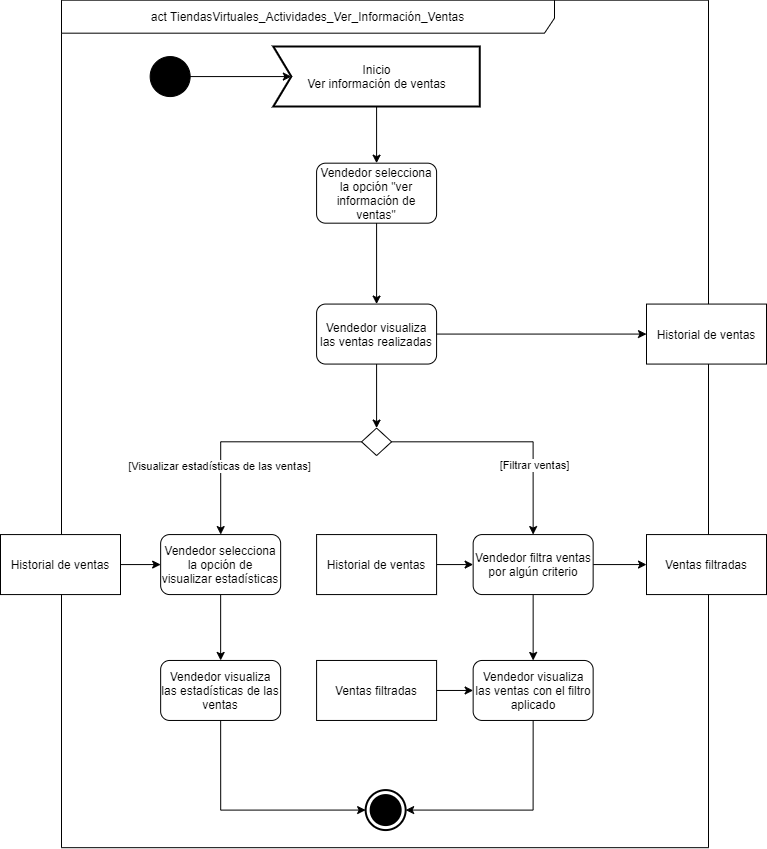

The diagram above was exported from draw.io. Its source (the exported page's mxGraphModel, read from the mxfile embedded in the PNG):
<mxGraphModel dx="-2440" dy="462" grid="1" gridSize="10" guides="1" tooltips="1" connect="1" arrows="1" fold="1" page="1" pageScale="1" pageWidth="827" pageHeight="1169" math="0" shadow="0">
  <root>
    <mxCell id="kc1vNfw4Juj1ksJqbb5f-0" />
    <mxCell id="kc1vNfw4Juj1ksJqbb5f-1" parent="kc1vNfw4Juj1ksJqbb5f-0" />
    <mxCell id="kc1vNfw4Juj1ksJqbb5f-2" value="&lt;font color=&quot;#030303&quot;&gt;act TiendasVirtuales_Actividades_Ver_Información_Ventas&lt;/font&gt;" style="shape=umlFrame;whiteSpace=wrap;html=1;width=493;height=33;fillColor=#ffffff;strokeColor=#000000;" vertex="1" parent="kc1vNfw4Juj1ksJqbb5f-1">
      <mxGeometry x="3761" y="1037.68" width="647" height="847.5" as="geometry" />
    </mxCell>
    <mxCell id="kc1vNfw4Juj1ksJqbb5f-3" style="edgeStyle=orthogonalEdgeStyle;rounded=0;orthogonalLoop=1;jettySize=auto;html=1;exitX=0.5;exitY=1;exitDx=0;exitDy=0;exitPerimeter=0;entryX=0.5;entryY=0;entryDx=0;entryDy=0;" edge="1" parent="kc1vNfw4Juj1ksJqbb5f-1" source="kc1vNfw4Juj1ksJqbb5f-4" target="kc1vNfw4Juj1ksJqbb5f-7">
      <mxGeometry relative="1" as="geometry" />
    </mxCell>
    <mxCell id="kc1vNfw4Juj1ksJqbb5f-4" value="Inicio&lt;br&gt;Ver información de ventas" style="html=1;shape=mxgraph.sysml.accEvent;strokeWidth=2;whiteSpace=wrap;align=center;" vertex="1" parent="kc1vNfw4Juj1ksJqbb5f-1">
      <mxGeometry x="3972.84" y="1084.0700000000002" width="206.5" height="60" as="geometry" />
    </mxCell>
    <mxCell id="kc1vNfw4Juj1ksJqbb5f-5" value="" style="endArrow=classic;html=1;entryX=0;entryY=0.5;entryDx=18;entryDy=0;entryPerimeter=0;" edge="1" parent="kc1vNfw4Juj1ksJqbb5f-1" source="kc1vNfw4Juj1ksJqbb5f-6" target="kc1vNfw4Juj1ksJqbb5f-4">
      <mxGeometry width="50" height="50" relative="1" as="geometry">
        <mxPoint x="3846.34" y="1114.0700000000002" as="sourcePoint" />
        <mxPoint x="3896.34" y="1064.0700000000002" as="targetPoint" />
      </mxGeometry>
    </mxCell>
    <mxCell id="kc1vNfw4Juj1ksJqbb5f-6" value="" style="shape=mxgraph.bpmn.shape;html=1;verticalLabelPosition=bottom;labelBackgroundColor=#ffffff;verticalAlign=top;align=center;perimeter=ellipsePerimeter;outlineConnect=0;outline=standard;symbol=general;fillColor=#000000;" vertex="1" parent="kc1vNfw4Juj1ksJqbb5f-1">
      <mxGeometry x="3849.65" y="1094.0700000000002" width="40" height="40" as="geometry" />
    </mxCell>
    <mxCell id="kc1vNfw4Juj1ksJqbb5f-7" value="Vendedor selecciona la opción &quot;ver información de ventas&quot;" style="rounded=1;whiteSpace=wrap;html=1;fillColor=#FFFFFF;" vertex="1" parent="kc1vNfw4Juj1ksJqbb5f-1">
      <mxGeometry x="4016.0900000000006" y="1200.6799999999998" width="120" height="60" as="geometry" />
    </mxCell>
    <mxCell id="kc1vNfw4Juj1ksJqbb5f-8" value="" style="html=1;shape=mxgraph.sysml.actFinal;strokeWidth=2;verticalLabelPosition=bottom;verticalAlignment=top;fontColor=#FF0810;" vertex="1" parent="kc1vNfw4Juj1ksJqbb5f-1">
      <mxGeometry x="4065.15" y="1827.5700000000002" width="40" height="40" as="geometry" />
    </mxCell>
    <mxCell id="kc1vNfw4Juj1ksJqbb5f-9" value="" style="endArrow=classic;html=1;entryX=0.5;entryY=0;entryDx=0;entryDy=0;exitX=0.5;exitY=1;exitDx=0;exitDy=0;" edge="1" parent="kc1vNfw4Juj1ksJqbb5f-1" source="kc1vNfw4Juj1ksJqbb5f-7" target="kc1vNfw4Juj1ksJqbb5f-12">
      <mxGeometry width="50" height="50" relative="1" as="geometry">
        <mxPoint x="4052.0900000000006" y="1521.0700000000002" as="sourcePoint" />
        <mxPoint x="4076.0900000000006" y="1304.1799999999994" as="targetPoint" />
      </mxGeometry>
    </mxCell>
    <mxCell id="kc1vNfw4Juj1ksJqbb5f-10" style="edgeStyle=orthogonalEdgeStyle;rounded=0;orthogonalLoop=1;jettySize=auto;html=1;exitX=0.5;exitY=1;exitDx=0;exitDy=0;entryX=0.5;entryY=0;entryDx=0;entryDy=0;" edge="1" parent="kc1vNfw4Juj1ksJqbb5f-1" source="kc1vNfw4Juj1ksJqbb5f-12" target="kc1vNfw4Juj1ksJqbb5f-17">
      <mxGeometry relative="1" as="geometry" />
    </mxCell>
    <mxCell id="kc1vNfw4Juj1ksJqbb5f-11" style="edgeStyle=orthogonalEdgeStyle;rounded=0;orthogonalLoop=1;jettySize=auto;html=1;exitX=1;exitY=0.5;exitDx=0;exitDy=0;entryX=0;entryY=0.5;entryDx=0;entryDy=0;" edge="1" parent="kc1vNfw4Juj1ksJqbb5f-1" source="kc1vNfw4Juj1ksJqbb5f-12" target="kc1vNfw4Juj1ksJqbb5f-27">
      <mxGeometry relative="1" as="geometry" />
    </mxCell>
    <mxCell id="kc1vNfw4Juj1ksJqbb5f-12" value="Vendedor visualiza las ventas realizadas" style="rounded=1;whiteSpace=wrap;html=1;fillColor=#FFFFFF;" vertex="1" parent="kc1vNfw4Juj1ksJqbb5f-1">
      <mxGeometry x="4016.0900000000006" y="1341.5699999999997" width="120" height="60" as="geometry" />
    </mxCell>
    <mxCell id="kc1vNfw4Juj1ksJqbb5f-13" style="edgeStyle=orthogonalEdgeStyle;rounded=0;orthogonalLoop=1;jettySize=auto;html=1;exitX=0;exitY=0.5;exitDx=0;exitDy=0;" edge="1" parent="kc1vNfw4Juj1ksJqbb5f-1" source="kc1vNfw4Juj1ksJqbb5f-17" target="kc1vNfw4Juj1ksJqbb5f-19">
      <mxGeometry relative="1" as="geometry" />
    </mxCell>
    <mxCell id="kc1vNfw4Juj1ksJqbb5f-14" value="[Visualizar estadísticas de las ventas]" style="edgeLabel;html=1;align=center;verticalAlign=middle;resizable=0;points=[];" vertex="1" connectable="0" parent="kc1vNfw4Juj1ksJqbb5f-13">
      <mxGeometry x="0.2066" y="25" relative="1" as="geometry">
        <mxPoint x="-27" y="24" as="offset" />
      </mxGeometry>
    </mxCell>
    <mxCell id="kc1vNfw4Juj1ksJqbb5f-15" style="edgeStyle=orthogonalEdgeStyle;rounded=0;orthogonalLoop=1;jettySize=auto;html=1;exitX=1;exitY=0.5;exitDx=0;exitDy=0;entryX=0.5;entryY=0;entryDx=0;entryDy=0;" edge="1" parent="kc1vNfw4Juj1ksJqbb5f-1" source="kc1vNfw4Juj1ksJqbb5f-17" target="kc1vNfw4Juj1ksJqbb5f-22">
      <mxGeometry relative="1" as="geometry" />
    </mxCell>
    <mxCell id="kc1vNfw4Juj1ksJqbb5f-16" value="[Filtrar ventas]" style="edgeLabel;html=1;align=center;verticalAlign=middle;resizable=0;points=[];" vertex="1" connectable="0" parent="kc1vNfw4Juj1ksJqbb5f-15">
      <mxGeometry x="0.2087" y="-23" relative="1" as="geometry">
        <mxPoint x="24" y="23" as="offset" />
      </mxGeometry>
    </mxCell>
    <mxCell id="kc1vNfw4Juj1ksJqbb5f-17" value="" style="rhombus;whiteSpace=wrap;html=1;" vertex="1" parent="kc1vNfw4Juj1ksJqbb5f-1">
      <mxGeometry x="4061.0900000000006" y="1465.57" width="30" height="27.5" as="geometry" />
    </mxCell>
    <mxCell id="kc1vNfw4Juj1ksJqbb5f-18" style="edgeStyle=orthogonalEdgeStyle;rounded=0;orthogonalLoop=1;jettySize=auto;html=1;exitX=0.5;exitY=1;exitDx=0;exitDy=0;entryX=0.5;entryY=0;entryDx=0;entryDy=0;" edge="1" parent="kc1vNfw4Juj1ksJqbb5f-1" source="kc1vNfw4Juj1ksJqbb5f-19" target="kc1vNfw4Juj1ksJqbb5f-24">
      <mxGeometry relative="1" as="geometry" />
    </mxCell>
    <mxCell id="kc1vNfw4Juj1ksJqbb5f-19" value="Vendedor selecciona la opción de visualizar estadísticas" style="rounded=1;whiteSpace=wrap;html=1;fillColor=#FFFFFF;" vertex="1" parent="kc1vNfw4Juj1ksJqbb5f-1">
      <mxGeometry x="3860.15" y="1572.0699999999997" width="120" height="60" as="geometry" />
    </mxCell>
    <mxCell id="kc1vNfw4Juj1ksJqbb5f-20" style="edgeStyle=orthogonalEdgeStyle;rounded=0;orthogonalLoop=1;jettySize=auto;html=1;exitX=0.5;exitY=1;exitDx=0;exitDy=0;" edge="1" parent="kc1vNfw4Juj1ksJqbb5f-1" source="kc1vNfw4Juj1ksJqbb5f-22" target="kc1vNfw4Juj1ksJqbb5f-26">
      <mxGeometry relative="1" as="geometry" />
    </mxCell>
    <mxCell id="kc1vNfw4Juj1ksJqbb5f-21" style="edgeStyle=orthogonalEdgeStyle;rounded=0;orthogonalLoop=1;jettySize=auto;html=1;exitX=1;exitY=0.5;exitDx=0;exitDy=0;entryX=0;entryY=0.5;entryDx=0;entryDy=0;" edge="1" parent="kc1vNfw4Juj1ksJqbb5f-1" source="kc1vNfw4Juj1ksJqbb5f-22" target="kc1vNfw4Juj1ksJqbb5f-32">
      <mxGeometry relative="1" as="geometry" />
    </mxCell>
    <mxCell id="kc1vNfw4Juj1ksJqbb5f-22" value="Vendedor filtra ventas por algún criterio" style="rounded=1;whiteSpace=wrap;html=1;fillColor=#FFFFFF;" vertex="1" parent="kc1vNfw4Juj1ksJqbb5f-1">
      <mxGeometry x="4172.65" y="1572.0699999999997" width="120" height="60" as="geometry" />
    </mxCell>
    <mxCell id="kc1vNfw4Juj1ksJqbb5f-23" style="edgeStyle=orthogonalEdgeStyle;rounded=0;orthogonalLoop=1;jettySize=auto;html=1;exitX=0.5;exitY=1;exitDx=0;exitDy=0;entryX=0;entryY=0.5;entryDx=0;entryDy=0;entryPerimeter=0;" edge="1" parent="kc1vNfw4Juj1ksJqbb5f-1" source="kc1vNfw4Juj1ksJqbb5f-24" target="kc1vNfw4Juj1ksJqbb5f-8">
      <mxGeometry relative="1" as="geometry" />
    </mxCell>
    <mxCell id="kc1vNfw4Juj1ksJqbb5f-24" value="Vendedor visualiza las estadísticas de las ventas" style="rounded=1;whiteSpace=wrap;html=1;fillColor=#FFFFFF;" vertex="1" parent="kc1vNfw4Juj1ksJqbb5f-1">
      <mxGeometry x="3860.15" y="1697.9599999999998" width="120" height="60" as="geometry" />
    </mxCell>
    <mxCell id="kc1vNfw4Juj1ksJqbb5f-25" style="edgeStyle=orthogonalEdgeStyle;rounded=0;orthogonalLoop=1;jettySize=auto;html=1;exitX=0.5;exitY=1;exitDx=0;exitDy=0;entryX=1;entryY=0.5;entryDx=0;entryDy=0;entryPerimeter=0;" edge="1" parent="kc1vNfw4Juj1ksJqbb5f-1" source="kc1vNfw4Juj1ksJqbb5f-26" target="kc1vNfw4Juj1ksJqbb5f-8">
      <mxGeometry relative="1" as="geometry" />
    </mxCell>
    <mxCell id="kc1vNfw4Juj1ksJqbb5f-26" value="Vendedor visualiza las ventas con el filtro aplicado" style="rounded=1;whiteSpace=wrap;html=1;fillColor=#FFFFFF;" vertex="1" parent="kc1vNfw4Juj1ksJqbb5f-1">
      <mxGeometry x="4172.65" y="1697.9599999999998" width="120" height="60" as="geometry" />
    </mxCell>
    <mxCell id="kc1vNfw4Juj1ksJqbb5f-27" value="Historial de ventas" style="rounded=0;whiteSpace=wrap;html=1;" vertex="1" parent="kc1vNfw4Juj1ksJqbb5f-1">
      <mxGeometry x="4346" y="1341.5700000000002" width="120" height="60" as="geometry" />
    </mxCell>
    <mxCell id="kc1vNfw4Juj1ksJqbb5f-28" style="edgeStyle=orthogonalEdgeStyle;rounded=0;orthogonalLoop=1;jettySize=auto;html=1;exitX=1;exitY=0.5;exitDx=0;exitDy=0;entryX=0;entryY=0.5;entryDx=0;entryDy=0;" edge="1" parent="kc1vNfw4Juj1ksJqbb5f-1" source="kc1vNfw4Juj1ksJqbb5f-29" target="kc1vNfw4Juj1ksJqbb5f-19">
      <mxGeometry relative="1" as="geometry" />
    </mxCell>
    <mxCell id="kc1vNfw4Juj1ksJqbb5f-29" value="Historial de ventas" style="rounded=0;whiteSpace=wrap;html=1;" vertex="1" parent="kc1vNfw4Juj1ksJqbb5f-1">
      <mxGeometry x="3700" y="1572.0700000000002" width="120" height="60" as="geometry" />
    </mxCell>
    <mxCell id="kc1vNfw4Juj1ksJqbb5f-30" style="edgeStyle=orthogonalEdgeStyle;rounded=0;orthogonalLoop=1;jettySize=auto;html=1;exitX=1;exitY=0.5;exitDx=0;exitDy=0;entryX=0;entryY=0.5;entryDx=0;entryDy=0;" edge="1" parent="kc1vNfw4Juj1ksJqbb5f-1" source="kc1vNfw4Juj1ksJqbb5f-31" target="kc1vNfw4Juj1ksJqbb5f-22">
      <mxGeometry relative="1" as="geometry" />
    </mxCell>
    <mxCell id="kc1vNfw4Juj1ksJqbb5f-31" value="Historial de ventas" style="rounded=0;whiteSpace=wrap;html=1;" vertex="1" parent="kc1vNfw4Juj1ksJqbb5f-1">
      <mxGeometry x="4016.09" y="1572.0700000000002" width="120" height="60" as="geometry" />
    </mxCell>
    <mxCell id="kc1vNfw4Juj1ksJqbb5f-32" value="Ventas filtradas" style="rounded=0;whiteSpace=wrap;html=1;" vertex="1" parent="kc1vNfw4Juj1ksJqbb5f-1">
      <mxGeometry x="4346" y="1572.0700000000002" width="120" height="60" as="geometry" />
    </mxCell>
    <mxCell id="kc1vNfw4Juj1ksJqbb5f-33" style="edgeStyle=orthogonalEdgeStyle;rounded=0;orthogonalLoop=1;jettySize=auto;html=1;exitX=1;exitY=0.5;exitDx=0;exitDy=0;entryX=0;entryY=0.5;entryDx=0;entryDy=0;" edge="1" parent="kc1vNfw4Juj1ksJqbb5f-1" source="kc1vNfw4Juj1ksJqbb5f-34" target="kc1vNfw4Juj1ksJqbb5f-26">
      <mxGeometry relative="1" as="geometry" />
    </mxCell>
    <mxCell id="kc1vNfw4Juj1ksJqbb5f-34" value="Ventas filtradas" style="rounded=0;whiteSpace=wrap;html=1;" vertex="1" parent="kc1vNfw4Juj1ksJqbb5f-1">
      <mxGeometry x="4016.09" y="1697.96" width="120" height="60" as="geometry" />
    </mxCell>
  </root>
</mxGraphModel>